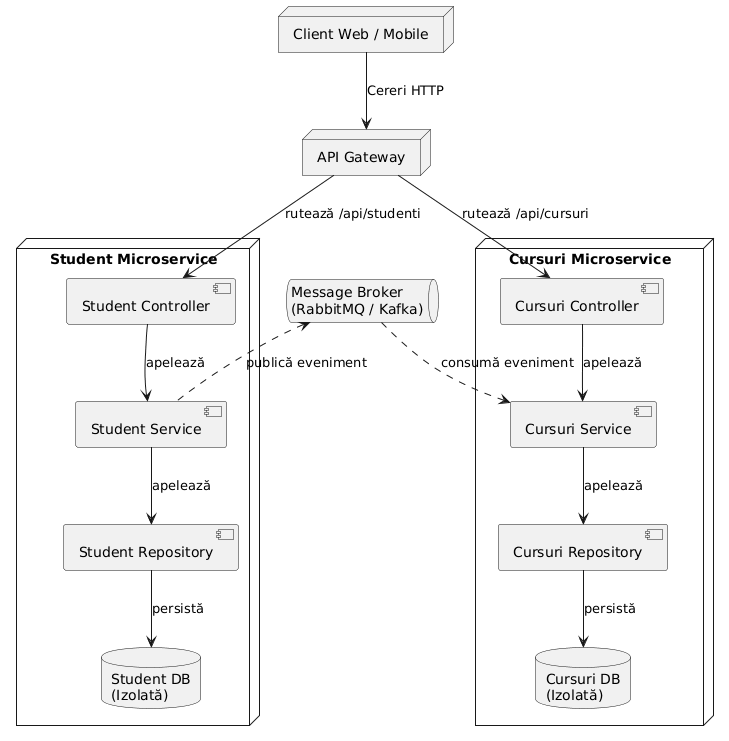

The diagram above was rendered by PlantUML. Its source (embedded in the PNG):
@startuml
skinparam shadowing false

node "Client Web / Mobile" as client
node "API Gateway" as gateway

node "Student Microservice" {
    component "Student Controller" as studentCtrl
    component "Student Service" as studentSvc
    component "Student Repository" as studentRepo
    database "Student DB\n(Izolată)" as studentDb
    
    studentCtrl --> studentSvc : apelează
    studentSvc --> studentRepo : apelează
    studentRepo --> studentDb : persistă
}

node "Cursuri Microservice" {
    component "Cursuri Controller" as cursuriCtrl
    component "Cursuri Service" as cursuriSvc
    component "Cursuri Repository" as cursuriRepo
    database "Cursuri DB\n(Izolată)" as cursuriDb
    
    cursuriCtrl --> cursuriSvc : apelează
    cursuriSvc --> cursuriRepo : apelează
    cursuriRepo --> cursuriDb : persistă
}

queue "Message Broker\n(RabbitMQ / Kafka)" as broker

' Flux extern
client --> gateway : Cereri HTTP
gateway --> studentCtrl : rutează /api/studenti
gateway --> cursuriCtrl : rutează /api/cursuri

' Comunicare asincronă între servicii
studentSvc .up.> broker : publică eveniment
cursuriSvc <.up. broker : consumă eveniment
@enduml